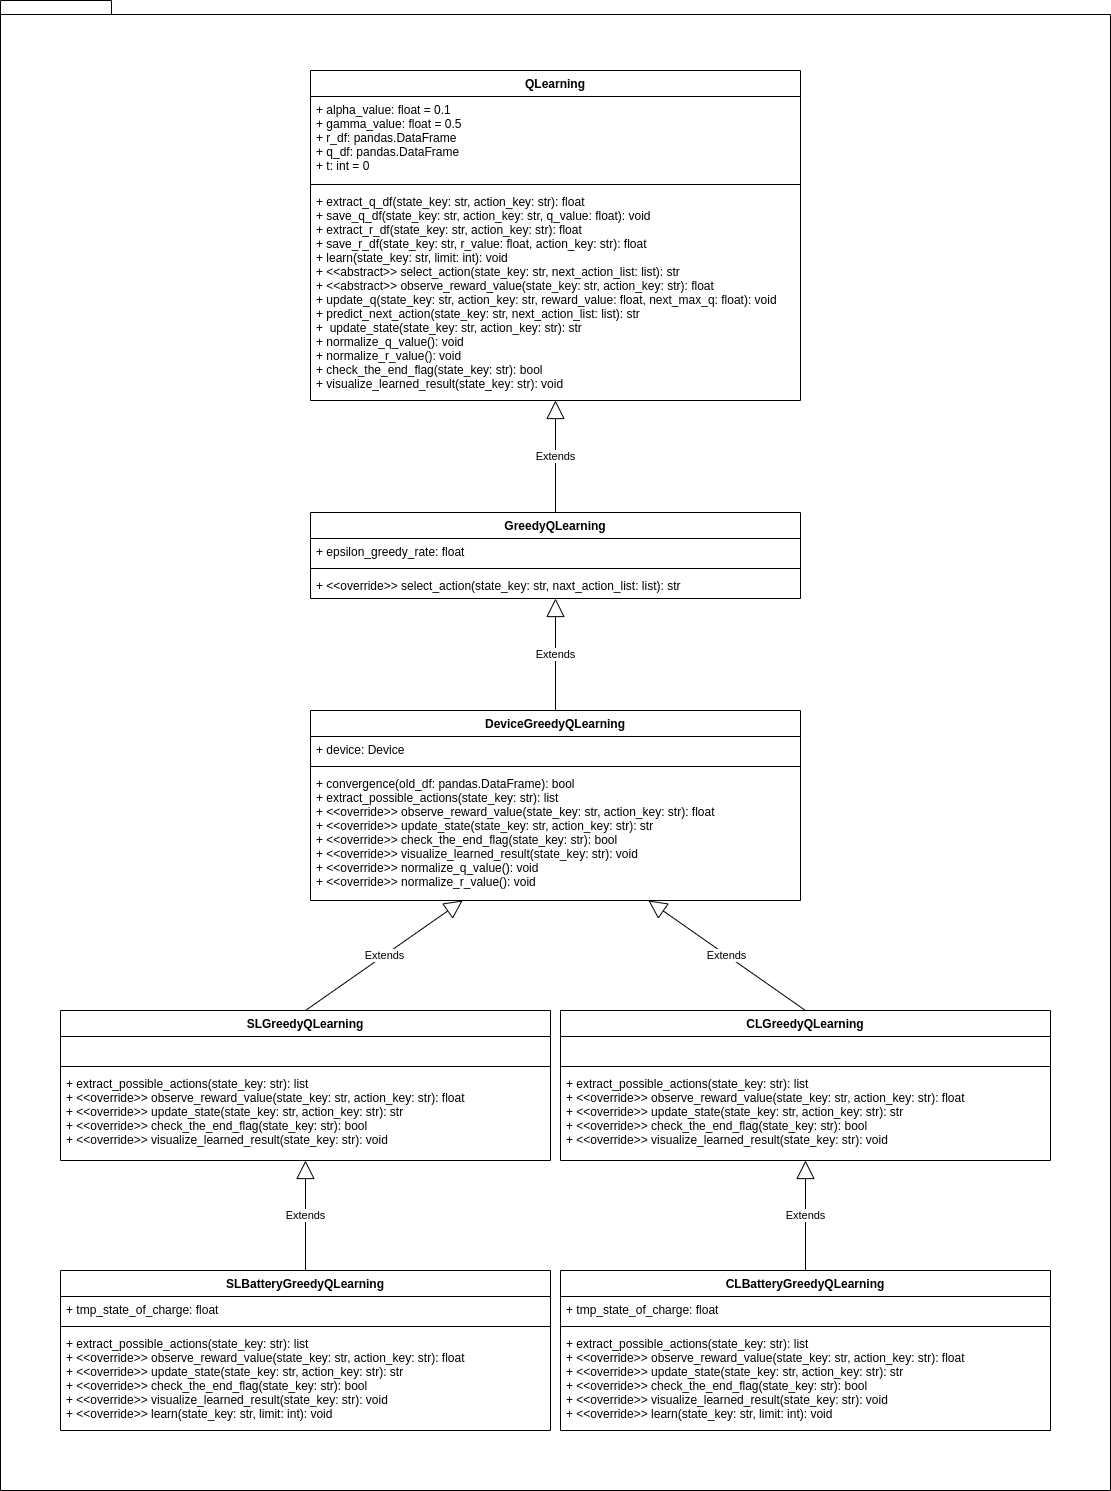

The diagram above was exported from draw.io. Its source (the exported page's mxGraphModel, read from the mxfile embedded in the PNG):
<mxGraphModel dx="2202" dy="458" grid="1" gridSize="10" guides="1" tooltips="1" connect="1" arrows="1" fold="1" page="1" pageScale="1" pageWidth="827" pageHeight="1169" math="0" shadow="0">
  <root>
    <mxCell id="0" />
    <mxCell id="1" parent="0" />
    <mxCell id="w1EBqxvGUR41cmXORVGv-17" value="" style="shape=folder;fontStyle=1;spacingTop=10;tabWidth=40;tabHeight=14;tabPosition=left;html=1;" vertex="1" parent="1">
      <mxGeometry x="-380" y="30" width="1110" height="1490" as="geometry" />
    </mxCell>
    <mxCell id="w1EBqxvGUR41cmXORVGv-32" value="QLearning" style="swimlane;fontStyle=1;align=center;verticalAlign=top;childLayout=stackLayout;horizontal=1;startSize=26;horizontalStack=0;resizeParent=1;resizeParentMax=0;resizeLast=0;collapsible=1;marginBottom=0;strokeColor=#000000;fillColor=none;" vertex="1" parent="1">
      <mxGeometry x="-70" y="100" width="490" height="330" as="geometry" />
    </mxCell>
    <mxCell id="w1EBqxvGUR41cmXORVGv-33" value="+ alpha_value: float = 0.1&#10;+ gamma_value: float = 0.5&#10;+ r_df: pandas.DataFrame&#10;+ q_df: pandas.DataFrame&#10;+ t: int = 0" style="text;strokeColor=none;fillColor=none;align=left;verticalAlign=top;spacingLeft=4;spacingRight=4;overflow=hidden;rotatable=0;points=[[0,0.5],[1,0.5]];portConstraint=eastwest;" vertex="1" parent="w1EBqxvGUR41cmXORVGv-32">
      <mxGeometry y="26" width="490" height="84" as="geometry" />
    </mxCell>
    <mxCell id="w1EBqxvGUR41cmXORVGv-34" value="" style="line;strokeWidth=1;fillColor=none;align=left;verticalAlign=middle;spacingTop=-1;spacingLeft=3;spacingRight=3;rotatable=0;labelPosition=right;points=[];portConstraint=eastwest;" vertex="1" parent="w1EBqxvGUR41cmXORVGv-32">
      <mxGeometry y="110" width="490" height="8" as="geometry" />
    </mxCell>
    <mxCell id="w1EBqxvGUR41cmXORVGv-35" value="+ extract_q_df(state_key: str, action_key: str): float&#10;+ save_q_df(state_key: str, action_key: str, q_value: float): void&#10;+ extract_r_df(state_key: str, action_key: str): float&#10;+ save_r_df(state_key: str, r_value: float, action_key: str): float&#10;+ learn(state_key: str, limit: int): void&#10;+ &lt;&lt;abstract&gt;&gt; select_action(state_key: str, next_action_list: list): str&#10;+ &lt;&lt;abstract&gt;&gt; observe_reward_value(state_key: str, action_key: str): float&#10;+ update_q(state_key: str, action_key: str, reward_value: float, next_max_q: float): void&#10;+ predict_next_action(state_key: str, next_action_list: list): str&#10;+  update_state(state_key: str, action_key: str): str&#10;+ normalize_q_value(): void&#10;+ normalize_r_value(): void&#10;+ check_the_end_flag(state_key: str): bool&#10;+ visualize_learned_result(state_key: str): void" style="text;strokeColor=none;fillColor=none;align=left;verticalAlign=top;spacingLeft=4;spacingRight=4;overflow=hidden;rotatable=0;points=[[0,0.5],[1,0.5]];portConstraint=eastwest;" vertex="1" parent="w1EBqxvGUR41cmXORVGv-32">
      <mxGeometry y="118" width="490" height="212" as="geometry" />
    </mxCell>
    <mxCell id="w1EBqxvGUR41cmXORVGv-36" value="GreedyQLearning" style="swimlane;fontStyle=1;align=center;verticalAlign=top;childLayout=stackLayout;horizontal=1;startSize=26;horizontalStack=0;resizeParent=1;resizeParentMax=0;resizeLast=0;collapsible=1;marginBottom=0;strokeColor=#000000;fillColor=none;" vertex="1" parent="1">
      <mxGeometry x="-70" y="542" width="490" height="86" as="geometry" />
    </mxCell>
    <mxCell id="w1EBqxvGUR41cmXORVGv-37" value="+ epsilon_greedy_rate: float" style="text;strokeColor=none;fillColor=none;align=left;verticalAlign=top;spacingLeft=4;spacingRight=4;overflow=hidden;rotatable=0;points=[[0,0.5],[1,0.5]];portConstraint=eastwest;" vertex="1" parent="w1EBqxvGUR41cmXORVGv-36">
      <mxGeometry y="26" width="490" height="26" as="geometry" />
    </mxCell>
    <mxCell id="w1EBqxvGUR41cmXORVGv-38" value="" style="line;strokeWidth=1;fillColor=none;align=left;verticalAlign=middle;spacingTop=-1;spacingLeft=3;spacingRight=3;rotatable=0;labelPosition=right;points=[];portConstraint=eastwest;" vertex="1" parent="w1EBqxvGUR41cmXORVGv-36">
      <mxGeometry y="52" width="490" height="8" as="geometry" />
    </mxCell>
    <mxCell id="w1EBqxvGUR41cmXORVGv-39" value="+ &lt;&lt;override&gt;&gt; select_action(state_key: str, naxt_action_list: list): str" style="text;strokeColor=none;fillColor=none;align=left;verticalAlign=top;spacingLeft=4;spacingRight=4;overflow=hidden;rotatable=0;points=[[0,0.5],[1,0.5]];portConstraint=eastwest;" vertex="1" parent="w1EBqxvGUR41cmXORVGv-36">
      <mxGeometry y="60" width="490" height="26" as="geometry" />
    </mxCell>
    <mxCell id="w1EBqxvGUR41cmXORVGv-41" value="Extends" style="endArrow=block;endSize=16;endFill=0;html=1;rounded=0;exitX=0.5;exitY=0;exitDx=0;exitDy=0;entryX=0.5;entryY=1;entryDx=0;entryDy=0;entryPerimeter=0;" edge="1" parent="1" source="w1EBqxvGUR41cmXORVGv-36" target="w1EBqxvGUR41cmXORVGv-35">
      <mxGeometry width="160" relative="1" as="geometry">
        <mxPoint x="280" y="480" as="sourcePoint" />
        <mxPoint x="200" y="430" as="targetPoint" />
      </mxGeometry>
    </mxCell>
    <mxCell id="w1EBqxvGUR41cmXORVGv-42" value="DeviceGreedyQLearning" style="swimlane;fontStyle=1;align=center;verticalAlign=top;childLayout=stackLayout;horizontal=1;startSize=26;horizontalStack=0;resizeParent=1;resizeParentMax=0;resizeLast=0;collapsible=1;marginBottom=0;strokeColor=#000000;fillColor=none;" vertex="1" parent="1">
      <mxGeometry x="-70" y="740" width="490" height="190" as="geometry" />
    </mxCell>
    <mxCell id="w1EBqxvGUR41cmXORVGv-43" value="+ device: Device" style="text;strokeColor=none;fillColor=none;align=left;verticalAlign=top;spacingLeft=4;spacingRight=4;overflow=hidden;rotatable=0;points=[[0,0.5],[1,0.5]];portConstraint=eastwest;" vertex="1" parent="w1EBqxvGUR41cmXORVGv-42">
      <mxGeometry y="26" width="490" height="26" as="geometry" />
    </mxCell>
    <mxCell id="w1EBqxvGUR41cmXORVGv-44" value="" style="line;strokeWidth=1;fillColor=none;align=left;verticalAlign=middle;spacingTop=-1;spacingLeft=3;spacingRight=3;rotatable=0;labelPosition=right;points=[];portConstraint=eastwest;" vertex="1" parent="w1EBqxvGUR41cmXORVGv-42">
      <mxGeometry y="52" width="490" height="8" as="geometry" />
    </mxCell>
    <mxCell id="w1EBqxvGUR41cmXORVGv-45" value="+ convergence(old_df: pandas.DataFrame): bool&#10;+ extract_possible_actions(state_key: str): list&#10;+ &lt;&lt;override&gt;&gt; observe_reward_value(state_key: str, action_key: str): float&#10;+ &lt;&lt;override&gt;&gt; update_state(state_key: str, action_key: str): str&#10;+ &lt;&lt;override&gt;&gt; check_the_end_flag(state_key: str): bool&#10;+ &lt;&lt;override&gt;&gt; visualize_learned_result(state_key: str): void&#10;+ &lt;&lt;override&gt;&gt; normalize_q_value(): void&#10;+ &lt;&lt;override&gt;&gt; normalize_r_value(): void" style="text;strokeColor=none;fillColor=none;align=left;verticalAlign=top;spacingLeft=4;spacingRight=4;overflow=hidden;rotatable=0;points=[[0,0.5],[1,0.5]];portConstraint=eastwest;" vertex="1" parent="w1EBqxvGUR41cmXORVGv-42">
      <mxGeometry y="60" width="490" height="130" as="geometry" />
    </mxCell>
    <mxCell id="w1EBqxvGUR41cmXORVGv-46" value="Extends" style="endArrow=block;endSize=16;endFill=0;html=1;rounded=0;exitX=0.5;exitY=0;exitDx=0;exitDy=0;" edge="1" parent="1" source="w1EBqxvGUR41cmXORVGv-42" target="w1EBqxvGUR41cmXORVGv-39">
      <mxGeometry width="160" relative="1" as="geometry">
        <mxPoint x="199.5" y="740" as="sourcePoint" />
        <mxPoint x="200" y="628" as="targetPoint" />
      </mxGeometry>
    </mxCell>
    <mxCell id="w1EBqxvGUR41cmXORVGv-48" value="SLGreedyQLearning" style="swimlane;fontStyle=1;align=center;verticalAlign=top;childLayout=stackLayout;horizontal=1;startSize=26;horizontalStack=0;resizeParent=1;resizeParentMax=0;resizeLast=0;collapsible=1;marginBottom=0;strokeColor=#000000;fillColor=none;" vertex="1" parent="1">
      <mxGeometry x="-320" y="1040" width="490" height="150" as="geometry" />
    </mxCell>
    <mxCell id="w1EBqxvGUR41cmXORVGv-49" value=" " style="text;strokeColor=none;fillColor=none;align=left;verticalAlign=top;spacingLeft=4;spacingRight=4;overflow=hidden;rotatable=0;points=[[0,0.5],[1,0.5]];portConstraint=eastwest;" vertex="1" parent="w1EBqxvGUR41cmXORVGv-48">
      <mxGeometry y="26" width="490" height="26" as="geometry" />
    </mxCell>
    <mxCell id="w1EBqxvGUR41cmXORVGv-50" value="" style="line;strokeWidth=1;fillColor=none;align=left;verticalAlign=middle;spacingTop=-1;spacingLeft=3;spacingRight=3;rotatable=0;labelPosition=right;points=[];portConstraint=eastwest;" vertex="1" parent="w1EBqxvGUR41cmXORVGv-48">
      <mxGeometry y="52" width="490" height="8" as="geometry" />
    </mxCell>
    <mxCell id="w1EBqxvGUR41cmXORVGv-51" value="+ extract_possible_actions(state_key: str): list&#10;+ &lt;&lt;override&gt;&gt; observe_reward_value(state_key: str, action_key: str): float&#10;+ &lt;&lt;override&gt;&gt; update_state(state_key: str, action_key: str): str&#10;+ &lt;&lt;override&gt;&gt; check_the_end_flag(state_key: str): bool&#10;+ &lt;&lt;override&gt;&gt; visualize_learned_result(state_key: str): void" style="text;strokeColor=none;fillColor=none;align=left;verticalAlign=top;spacingLeft=4;spacingRight=4;overflow=hidden;rotatable=0;points=[[0,0.5],[1,0.5]];portConstraint=eastwest;" vertex="1" parent="w1EBqxvGUR41cmXORVGv-48">
      <mxGeometry y="60" width="490" height="90" as="geometry" />
    </mxCell>
    <mxCell id="w1EBqxvGUR41cmXORVGv-52" value="Extends" style="endArrow=block;endSize=16;endFill=0;html=1;rounded=0;exitX=0.5;exitY=0;exitDx=0;exitDy=0;" edge="1" parent="1" source="w1EBqxvGUR41cmXORVGv-48" target="w1EBqxvGUR41cmXORVGv-45">
      <mxGeometry width="160" relative="1" as="geometry">
        <mxPoint x="200" y="1042" as="sourcePoint" />
        <mxPoint x="200" y="930" as="targetPoint" />
      </mxGeometry>
    </mxCell>
    <mxCell id="w1EBqxvGUR41cmXORVGv-54" value="CLGreedyQLearning" style="swimlane;fontStyle=1;align=center;verticalAlign=top;childLayout=stackLayout;horizontal=1;startSize=26;horizontalStack=0;resizeParent=1;resizeParentMax=0;resizeLast=0;collapsible=1;marginBottom=0;strokeColor=#000000;fillColor=none;" vertex="1" parent="1">
      <mxGeometry x="180" y="1040" width="490" height="150" as="geometry" />
    </mxCell>
    <mxCell id="w1EBqxvGUR41cmXORVGv-55" value=" " style="text;strokeColor=none;fillColor=none;align=left;verticalAlign=top;spacingLeft=4;spacingRight=4;overflow=hidden;rotatable=0;points=[[0,0.5],[1,0.5]];portConstraint=eastwest;" vertex="1" parent="w1EBqxvGUR41cmXORVGv-54">
      <mxGeometry y="26" width="490" height="26" as="geometry" />
    </mxCell>
    <mxCell id="w1EBqxvGUR41cmXORVGv-56" value="" style="line;strokeWidth=1;fillColor=none;align=left;verticalAlign=middle;spacingTop=-1;spacingLeft=3;spacingRight=3;rotatable=0;labelPosition=right;points=[];portConstraint=eastwest;" vertex="1" parent="w1EBqxvGUR41cmXORVGv-54">
      <mxGeometry y="52" width="490" height="8" as="geometry" />
    </mxCell>
    <mxCell id="w1EBqxvGUR41cmXORVGv-57" value="+ extract_possible_actions(state_key: str): list&#10;+ &lt;&lt;override&gt;&gt; observe_reward_value(state_key: str, action_key: str): float&#10;+ &lt;&lt;override&gt;&gt; update_state(state_key: str, action_key: str): str&#10;+ &lt;&lt;override&gt;&gt; check_the_end_flag(state_key: str): bool&#10;+ &lt;&lt;override&gt;&gt; visualize_learned_result(state_key: str): void" style="text;strokeColor=none;fillColor=none;align=left;verticalAlign=top;spacingLeft=4;spacingRight=4;overflow=hidden;rotatable=0;points=[[0,0.5],[1,0.5]];portConstraint=eastwest;" vertex="1" parent="w1EBqxvGUR41cmXORVGv-54">
      <mxGeometry y="60" width="490" height="90" as="geometry" />
    </mxCell>
    <mxCell id="w1EBqxvGUR41cmXORVGv-58" value="Extends" style="endArrow=block;endSize=16;endFill=0;html=1;rounded=0;exitX=0.5;exitY=0;exitDx=0;exitDy=0;" edge="1" parent="1" source="w1EBqxvGUR41cmXORVGv-54" target="w1EBqxvGUR41cmXORVGv-45">
      <mxGeometry width="160" relative="1" as="geometry">
        <mxPoint x="70" y="1110" as="sourcePoint" />
        <mxPoint x="200" y="930" as="targetPoint" />
      </mxGeometry>
    </mxCell>
    <mxCell id="w1EBqxvGUR41cmXORVGv-59" value="CLBatteryGreedyQLearning" style="swimlane;fontStyle=1;align=center;verticalAlign=top;childLayout=stackLayout;horizontal=1;startSize=26;horizontalStack=0;resizeParent=1;resizeParentMax=0;resizeLast=0;collapsible=1;marginBottom=0;strokeColor=#000000;fillColor=none;" vertex="1" parent="1">
      <mxGeometry x="180" y="1300" width="490" height="160" as="geometry" />
    </mxCell>
    <mxCell id="w1EBqxvGUR41cmXORVGv-60" value="+ tmp_state_of_charge: float" style="text;strokeColor=none;fillColor=none;align=left;verticalAlign=top;spacingLeft=4;spacingRight=4;overflow=hidden;rotatable=0;points=[[0,0.5],[1,0.5]];portConstraint=eastwest;" vertex="1" parent="w1EBqxvGUR41cmXORVGv-59">
      <mxGeometry y="26" width="490" height="26" as="geometry" />
    </mxCell>
    <mxCell id="w1EBqxvGUR41cmXORVGv-61" value="" style="line;strokeWidth=1;fillColor=none;align=left;verticalAlign=middle;spacingTop=-1;spacingLeft=3;spacingRight=3;rotatable=0;labelPosition=right;points=[];portConstraint=eastwest;" vertex="1" parent="w1EBqxvGUR41cmXORVGv-59">
      <mxGeometry y="52" width="490" height="8" as="geometry" />
    </mxCell>
    <mxCell id="w1EBqxvGUR41cmXORVGv-62" value="+ extract_possible_actions(state_key: str): list&#10;+ &lt;&lt;override&gt;&gt; observe_reward_value(state_key: str, action_key: str): float&#10;+ &lt;&lt;override&gt;&gt; update_state(state_key: str, action_key: str): str&#10;+ &lt;&lt;override&gt;&gt; check_the_end_flag(state_key: str): bool&#10;+ &lt;&lt;override&gt;&gt; visualize_learned_result(state_key: str): void&#10;+ &lt;&lt;override&gt;&gt; learn(state_key: str, limit: int): void" style="text;strokeColor=none;fillColor=none;align=left;verticalAlign=top;spacingLeft=4;spacingRight=4;overflow=hidden;rotatable=0;points=[[0,0.5],[1,0.5]];portConstraint=eastwest;" vertex="1" parent="w1EBqxvGUR41cmXORVGv-59">
      <mxGeometry y="60" width="490" height="100" as="geometry" />
    </mxCell>
    <mxCell id="w1EBqxvGUR41cmXORVGv-64" value="Extends" style="endArrow=block;endSize=16;endFill=0;html=1;rounded=0;exitX=0.5;exitY=0;exitDx=0;exitDy=0;" edge="1" parent="1" source="w1EBqxvGUR41cmXORVGv-59" target="w1EBqxvGUR41cmXORVGv-57">
      <mxGeometry width="160" relative="1" as="geometry">
        <mxPoint x="420" y="1342" as="sourcePoint" />
        <mxPoint x="420" y="1230" as="targetPoint" />
      </mxGeometry>
    </mxCell>
    <mxCell id="w1EBqxvGUR41cmXORVGv-65" value="SLBatteryGreedyQLearning" style="swimlane;fontStyle=1;align=center;verticalAlign=top;childLayout=stackLayout;horizontal=1;startSize=26;horizontalStack=0;resizeParent=1;resizeParentMax=0;resizeLast=0;collapsible=1;marginBottom=0;strokeColor=#000000;fillColor=none;" vertex="1" parent="1">
      <mxGeometry x="-320" y="1300" width="490" height="160" as="geometry" />
    </mxCell>
    <mxCell id="w1EBqxvGUR41cmXORVGv-66" value="+ tmp_state_of_charge: float" style="text;strokeColor=none;fillColor=none;align=left;verticalAlign=top;spacingLeft=4;spacingRight=4;overflow=hidden;rotatable=0;points=[[0,0.5],[1,0.5]];portConstraint=eastwest;" vertex="1" parent="w1EBqxvGUR41cmXORVGv-65">
      <mxGeometry y="26" width="490" height="26" as="geometry" />
    </mxCell>
    <mxCell id="w1EBqxvGUR41cmXORVGv-67" value="" style="line;strokeWidth=1;fillColor=none;align=left;verticalAlign=middle;spacingTop=-1;spacingLeft=3;spacingRight=3;rotatable=0;labelPosition=right;points=[];portConstraint=eastwest;" vertex="1" parent="w1EBqxvGUR41cmXORVGv-65">
      <mxGeometry y="52" width="490" height="8" as="geometry" />
    </mxCell>
    <mxCell id="w1EBqxvGUR41cmXORVGv-68" value="+ extract_possible_actions(state_key: str): list&#10;+ &lt;&lt;override&gt;&gt; observe_reward_value(state_key: str, action_key: str): float&#10;+ &lt;&lt;override&gt;&gt; update_state(state_key: str, action_key: str): str&#10;+ &lt;&lt;override&gt;&gt; check_the_end_flag(state_key: str): bool&#10;+ &lt;&lt;override&gt;&gt; visualize_learned_result(state_key: str): void&#10;+ &lt;&lt;override&gt;&gt; learn(state_key: str, limit: int): void" style="text;strokeColor=none;fillColor=none;align=left;verticalAlign=top;spacingLeft=4;spacingRight=4;overflow=hidden;rotatable=0;points=[[0,0.5],[1,0.5]];portConstraint=eastwest;" vertex="1" parent="w1EBqxvGUR41cmXORVGv-65">
      <mxGeometry y="60" width="490" height="100" as="geometry" />
    </mxCell>
    <mxCell id="w1EBqxvGUR41cmXORVGv-69" value="Extends" style="endArrow=block;endSize=16;endFill=0;html=1;rounded=0;exitX=0.5;exitY=0;exitDx=0;exitDy=0;" edge="1" parent="1" source="w1EBqxvGUR41cmXORVGv-65" target="w1EBqxvGUR41cmXORVGv-51">
      <mxGeometry width="160" relative="1" as="geometry">
        <mxPoint x="-80" y="1322" as="sourcePoint" />
        <mxPoint x="-75" y="1210" as="targetPoint" />
      </mxGeometry>
    </mxCell>
  </root>
</mxGraphModel>